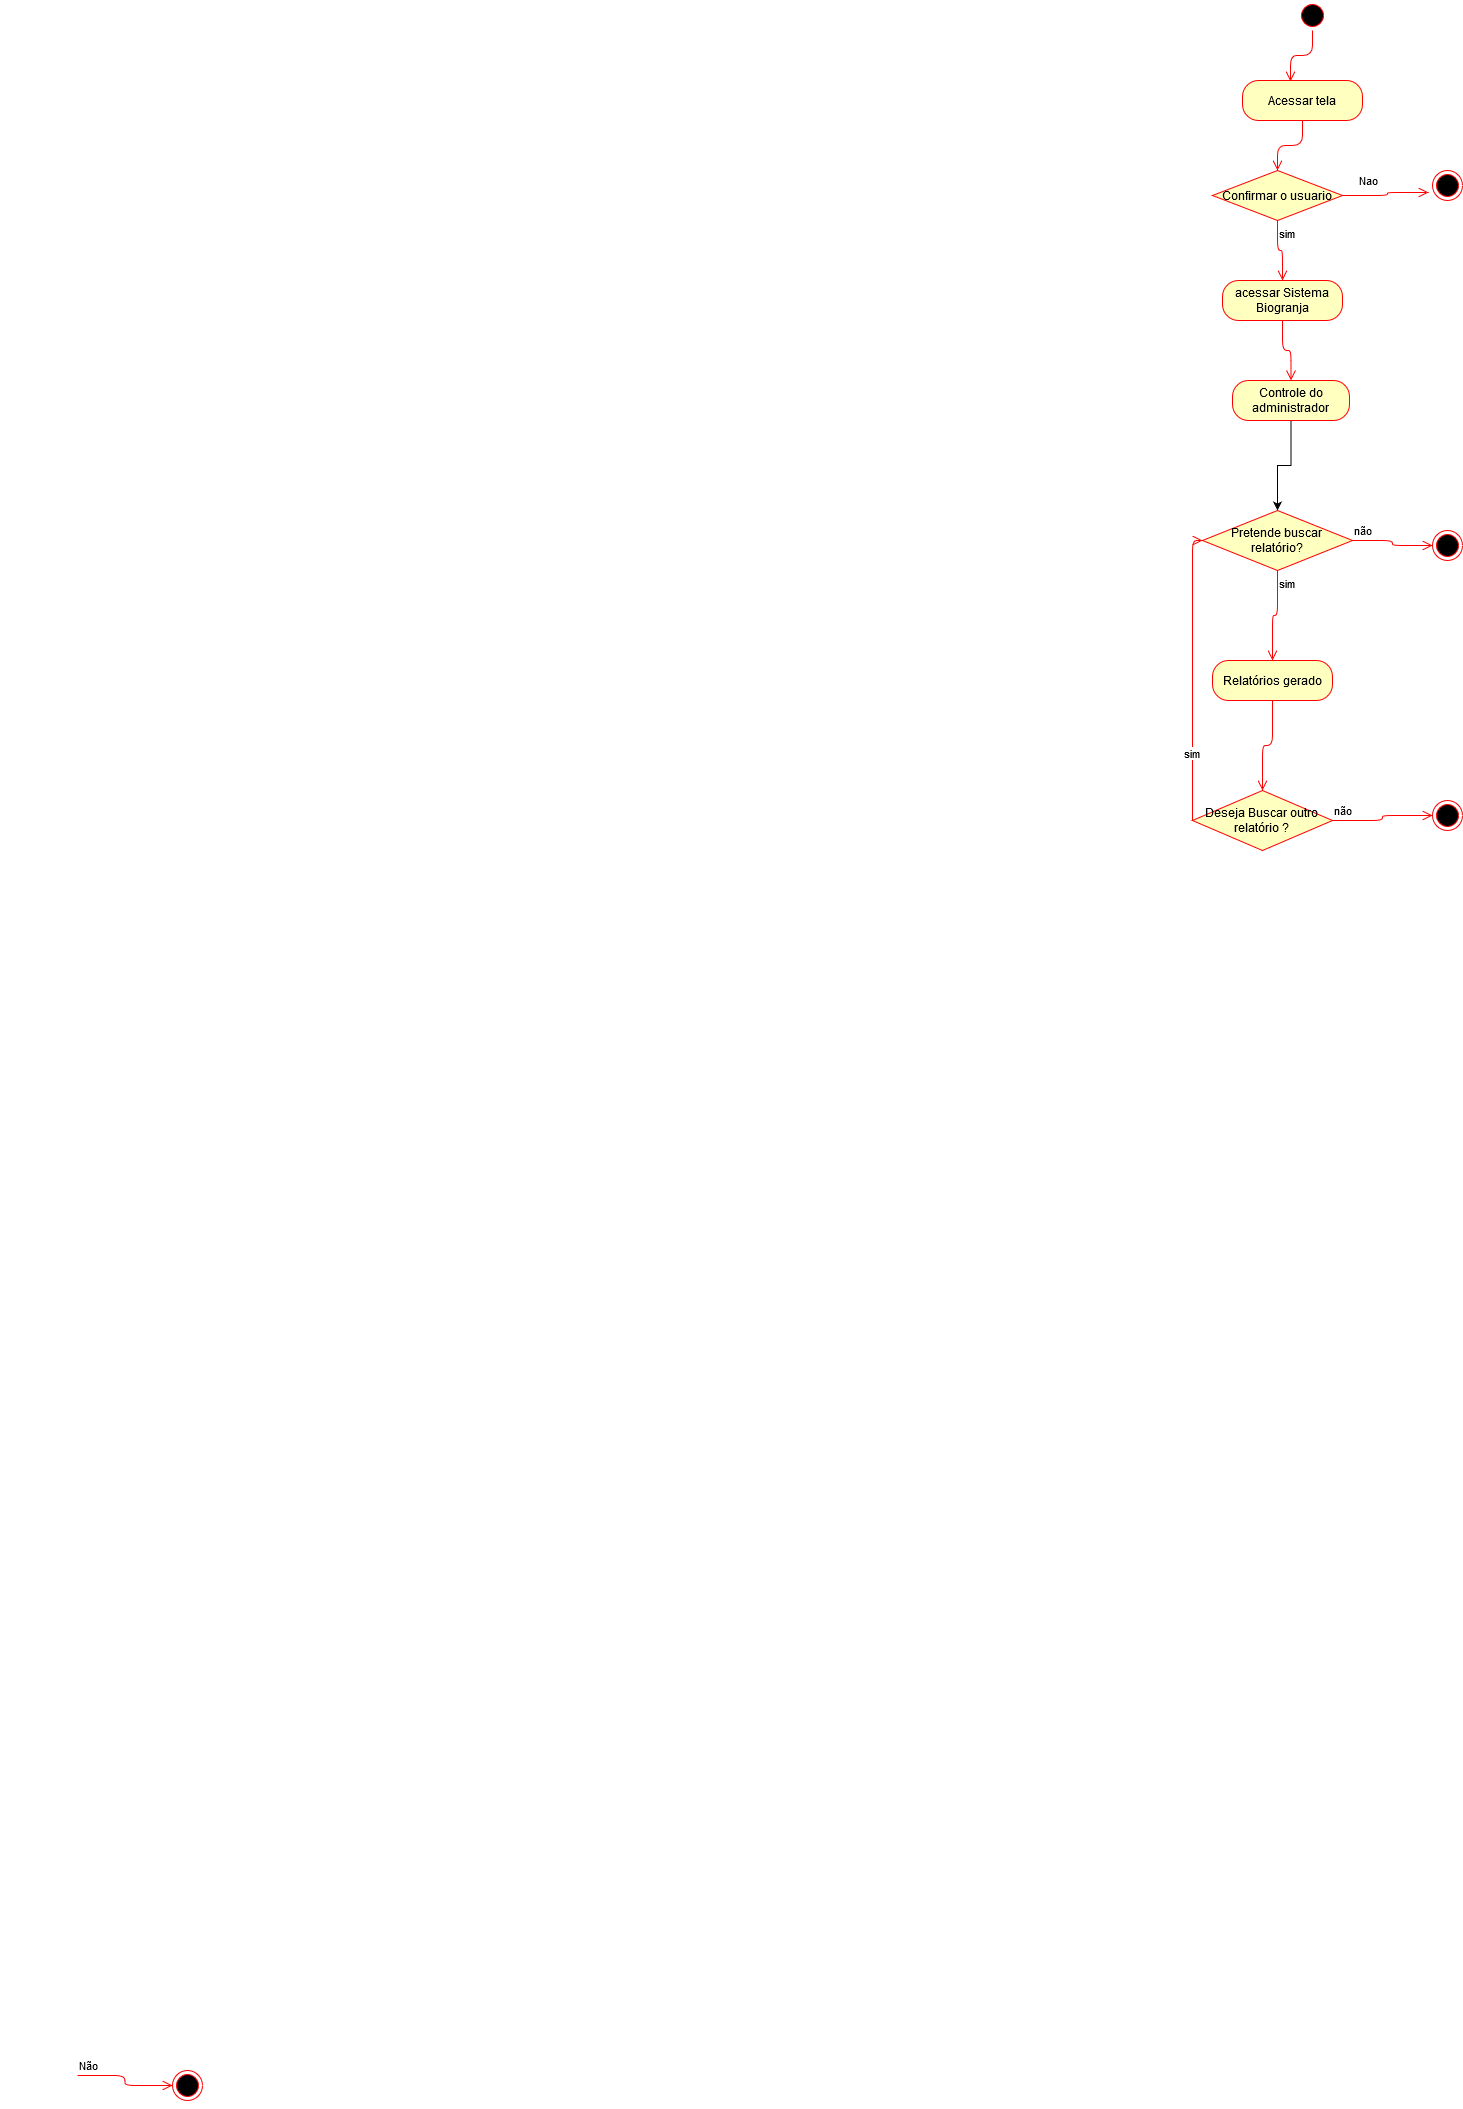

The diagram above was exported from draw.io. Its source (the exported page's mxGraphModel, read from the mxfile embedded in the PNG):
<mxGraphModel dx="1695" dy="479" grid="1" gridSize="10" guides="1" tooltips="1" connect="1" arrows="1" fold="1" page="1" pageScale="1" pageWidth="827" pageHeight="1169" math="0" shadow="0">
  <root>
    <mxCell id="0" />
    <mxCell id="1" parent="0" />
    <mxCell id="f9ZjIhSF3m8knKFTIJK7-7" style="edgeStyle=orthogonalEdgeStyle;rounded=0;orthogonalLoop=1;jettySize=auto;html=1;entryX=0.5;entryY=0;entryDx=0;entryDy=0;" parent="1" source="f9ZjIhSF3m8knKFTIJK7-8" target="-3QRilbONQlIn00VjErA-8" edge="1">
      <mxGeometry relative="1" as="geometry">
        <mxPoint x="710" y="630" as="targetPoint" />
      </mxGeometry>
    </mxCell>
    <mxCell id="f9ZjIhSF3m8knKFTIJK7-8" value="Controle do administrador" style="rounded=1;whiteSpace=wrap;html=1;arcSize=40;fontColor=#000000;fillColor=#ffffc0;strokeColor=#ff0000;" parent="1" vertex="1">
      <mxGeometry x="640" y="500" width="117" height="40" as="geometry" />
    </mxCell>
    <mxCell id="f9ZjIhSF3m8knKFTIJK7-33" value="Relatórios gerado " style="rounded=1;whiteSpace=wrap;html=1;arcSize=40;fontColor=#000000;fillColor=#ffffc0;strokeColor=#ff0000;" parent="1" vertex="1">
      <mxGeometry x="620" y="780" width="120" height="40" as="geometry" />
    </mxCell>
    <mxCell id="f9ZjIhSF3m8knKFTIJK7-34" value="" style="edgeStyle=orthogonalEdgeStyle;html=1;verticalAlign=bottom;endArrow=open;endSize=8;strokeColor=#ff0000;entryX=0.5;entryY=0;entryDx=0;entryDy=0;" parent="1" source="f9ZjIhSF3m8knKFTIJK7-33" target="-3QRilbONQlIn00VjErA-19" edge="1">
      <mxGeometry relative="1" as="geometry">
        <mxPoint x="669" y="870" as="targetPoint" />
      </mxGeometry>
    </mxCell>
    <mxCell id="f9ZjIhSF3m8knKFTIJK7-50" style="edgeStyle=orthogonalEdgeStyle;rounded=0;orthogonalLoop=1;jettySize=auto;html=1;" parent="1" target="f9ZjIhSF3m8knKFTIJK7-53" edge="1">
      <mxGeometry relative="1" as="geometry">
        <mxPoint x="35" y="1280" as="sourcePoint" />
      </mxGeometry>
    </mxCell>
    <mxCell id="f9ZjIhSF3m8knKFTIJK7-65" style="edgeStyle=orthogonalEdgeStyle;rounded=0;orthogonalLoop=1;jettySize=auto;html=1;entryX=0.635;entryY=-0.05;entryDx=0;entryDy=0;entryPerimeter=0;" parent="1" target="f9ZjIhSF3m8knKFTIJK7-68" edge="1">
      <mxGeometry relative="1" as="geometry">
        <mxPoint x="-450" y="1570" as="sourcePoint" />
      </mxGeometry>
    </mxCell>
    <mxCell id="f9ZjIhSF3m8knKFTIJK7-67" value="" style="edgeStyle=orthogonalEdgeStyle;html=1;verticalAlign=bottom;endArrow=open;endSize=8;strokeColor=#ff0000;entryX=0.147;entryY=0.05;entryDx=0;entryDy=0;entryPerimeter=0;exitX=0.417;exitY=0.95;exitDx=0;exitDy=0;exitPerimeter=0;" parent="1" source="f9ZjIhSF3m8knKFTIJK7-119" edge="1">
      <mxGeometry relative="1" as="geometry">
        <mxPoint x="-645.01" y="1562" as="targetPoint" />
        <mxPoint x="-990" y="1580" as="sourcePoint" />
      </mxGeometry>
    </mxCell>
    <mxCell id="f9ZjIhSF3m8knKFTIJK7-122" value="" style="ellipse;html=1;shape=startState;fillColor=#000000;strokeColor=#ff0000;" parent="1" vertex="1">
      <mxGeometry x="705" y="120" width="30" height="30" as="geometry" />
    </mxCell>
    <mxCell id="f9ZjIhSF3m8knKFTIJK7-123" value="" style="edgeStyle=orthogonalEdgeStyle;html=1;verticalAlign=bottom;endArrow=open;endSize=8;strokeColor=#ff0000;entryX=0.4;entryY=0.025;entryDx=0;entryDy=0;entryPerimeter=0;" parent="1" source="f9ZjIhSF3m8knKFTIJK7-122" target="f9ZjIhSF3m8knKFTIJK7-124" edge="1">
      <mxGeometry relative="1" as="geometry">
        <mxPoint x="745" y="410" as="targetPoint" />
      </mxGeometry>
    </mxCell>
    <mxCell id="f9ZjIhSF3m8knKFTIJK7-124" value="Acessar tela" style="rounded=1;whiteSpace=wrap;html=1;arcSize=40;fontColor=#000000;fillColor=#ffffc0;strokeColor=#ff0000;" parent="1" vertex="1">
      <mxGeometry x="650" y="200" width="120" height="40" as="geometry" />
    </mxCell>
    <mxCell id="f9ZjIhSF3m8knKFTIJK7-125" value="" style="edgeStyle=orthogonalEdgeStyle;html=1;verticalAlign=bottom;endArrow=open;endSize=8;strokeColor=#ff0000;entryX=0.5;entryY=0;entryDx=0;entryDy=0;" parent="1" source="f9ZjIhSF3m8knKFTIJK7-124" target="f9ZjIhSF3m8knKFTIJK7-126" edge="1">
      <mxGeometry relative="1" as="geometry">
        <mxPoint x="700" y="370" as="targetPoint" />
      </mxGeometry>
    </mxCell>
    <mxCell id="f9ZjIhSF3m8knKFTIJK7-126" value="Confirmar o usuario" style="rhombus;whiteSpace=wrap;html=1;fillColor=#ffffc0;strokeColor=#ff0000;" parent="1" vertex="1">
      <mxGeometry x="620" y="290" width="130" height="50" as="geometry" />
    </mxCell>
    <mxCell id="f9ZjIhSF3m8knKFTIJK7-127" value="Nao" style="edgeStyle=orthogonalEdgeStyle;html=1;align=left;verticalAlign=bottom;endArrow=open;endSize=8;strokeColor=#ff0000;entryX=-0.133;entryY=0.733;entryDx=0;entryDy=0;entryPerimeter=0;" parent="1" source="f9ZjIhSF3m8knKFTIJK7-126" target="f9ZjIhSF3m8knKFTIJK7-129" edge="1">
      <mxGeometry x="-0.661" y="5" relative="1" as="geometry">
        <mxPoint x="840" y="395" as="targetPoint" />
        <mxPoint as="offset" />
      </mxGeometry>
    </mxCell>
    <mxCell id="f9ZjIhSF3m8knKFTIJK7-128" value="sim" style="edgeStyle=orthogonalEdgeStyle;html=1;align=left;verticalAlign=top;endArrow=open;endSize=8;strokeColor=#ff0000;entryX=0.5;entryY=0;entryDx=0;entryDy=0;" parent="1" source="f9ZjIhSF3m8knKFTIJK7-126" target="f9ZjIhSF3m8knKFTIJK7-130" edge="1">
      <mxGeometry x="-1" relative="1" as="geometry">
        <mxPoint x="685" y="420" as="targetPoint" />
      </mxGeometry>
    </mxCell>
    <mxCell id="f9ZjIhSF3m8knKFTIJK7-129" value="" style="ellipse;html=1;shape=endState;fillColor=#000000;strokeColor=#ff0000;" parent="1" vertex="1">
      <mxGeometry x="840" y="290" width="30" height="30" as="geometry" />
    </mxCell>
    <mxCell id="f9ZjIhSF3m8knKFTIJK7-130" value="acessar Sistema Biogranja" style="rounded=1;whiteSpace=wrap;html=1;arcSize=40;fontColor=#000000;fillColor=#ffffc0;strokeColor=#ff0000;" parent="1" vertex="1">
      <mxGeometry x="630" y="400" width="120" height="40" as="geometry" />
    </mxCell>
    <mxCell id="f9ZjIhSF3m8knKFTIJK7-131" value="" style="edgeStyle=orthogonalEdgeStyle;html=1;verticalAlign=bottom;endArrow=open;endSize=8;strokeColor=#ff0000;" parent="1" source="f9ZjIhSF3m8knKFTIJK7-130" target="f9ZjIhSF3m8knKFTIJK7-8" edge="1">
      <mxGeometry relative="1" as="geometry">
        <mxPoint x="730" y="560" as="targetPoint" />
      </mxGeometry>
    </mxCell>
    <mxCell id="f9ZjIhSF3m8knKFTIJK7-150" value="Não" style="edgeStyle=orthogonalEdgeStyle;html=1;align=left;verticalAlign=bottom;endArrow=open;endSize=8;strokeColor=#ff0000;entryX=0;entryY=0.5;entryDx=0;entryDy=0;" parent="1" target="f9ZjIhSF3m8knKFTIJK7-152" edge="1">
      <mxGeometry x="-1" relative="1" as="geometry">
        <mxPoint x="-760" y="2220" as="targetPoint" />
        <mxPoint x="-515" y="2195" as="sourcePoint" />
      </mxGeometry>
    </mxCell>
    <mxCell id="f9ZjIhSF3m8knKFTIJK7-152" value="" style="ellipse;html=1;shape=endState;fillColor=#000000;strokeColor=#ff0000;" parent="1" vertex="1">
      <mxGeometry x="-420" y="2190" width="30" height="30" as="geometry" />
    </mxCell>
    <mxCell id="f9ZjIhSF3m8knKFTIJK7-157" style="edgeStyle=orthogonalEdgeStyle;rounded=0;orthogonalLoop=1;jettySize=auto;html=1;exitX=0.5;exitY=1;exitDx=0;exitDy=0;" parent="1" edge="1">
      <mxGeometry relative="1" as="geometry">
        <mxPoint x="-585" y="2220" as="sourcePoint" />
        <mxPoint x="-585" y="2220" as="targetPoint" />
      </mxGeometry>
    </mxCell>
    <mxCell id="-3QRilbONQlIn00VjErA-8" value="&lt;div&gt;Pretende buscar &lt;br&gt;&lt;/div&gt;&lt;div&gt;relatório?&lt;br&gt;&lt;/div&gt;" style="rhombus;whiteSpace=wrap;html=1;fillColor=#ffffc0;strokeColor=#ff0000;" vertex="1" parent="1">
      <mxGeometry x="610" y="630" width="150" height="60" as="geometry" />
    </mxCell>
    <mxCell id="-3QRilbONQlIn00VjErA-9" value="não" style="edgeStyle=orthogonalEdgeStyle;html=1;align=left;verticalAlign=bottom;endArrow=open;endSize=8;strokeColor=#ff0000;entryX=0;entryY=0.5;entryDx=0;entryDy=0;entryPerimeter=0;" edge="1" source="-3QRilbONQlIn00VjErA-8" parent="1" target="-3QRilbONQlIn00VjErA-15">
      <mxGeometry x="-1" relative="1" as="geometry">
        <mxPoint x="830" y="670" as="targetPoint" />
      </mxGeometry>
    </mxCell>
    <mxCell id="-3QRilbONQlIn00VjErA-10" value="&lt;div&gt;sim&lt;/div&gt;" style="edgeStyle=orthogonalEdgeStyle;html=1;align=left;verticalAlign=top;endArrow=open;endSize=8;strokeColor=#ff0000;" edge="1" source="-3QRilbONQlIn00VjErA-8" parent="1" target="f9ZjIhSF3m8knKFTIJK7-33">
      <mxGeometry x="-1" relative="1" as="geometry">
        <mxPoint x="680" y="760" as="targetPoint" />
      </mxGeometry>
    </mxCell>
    <mxCell id="-3QRilbONQlIn00VjErA-15" value="" style="ellipse;html=1;shape=endState;fillColor=#000000;strokeColor=#ff0000;" vertex="1" parent="1">
      <mxGeometry x="840" y="650" width="30" height="30" as="geometry" />
    </mxCell>
    <mxCell id="-3QRilbONQlIn00VjErA-19" value="&lt;div&gt;Deseja Buscar outro &lt;br&gt;&lt;/div&gt;&lt;div&gt;relatório ?&lt;br&gt;&lt;/div&gt;" style="rhombus;whiteSpace=wrap;html=1;fillColor=#ffffc0;strokeColor=#ff0000;" vertex="1" parent="1">
      <mxGeometry x="600" y="910" width="140" height="60" as="geometry" />
    </mxCell>
    <mxCell id="-3QRilbONQlIn00VjErA-20" value="não" style="edgeStyle=orthogonalEdgeStyle;html=1;align=left;verticalAlign=bottom;endArrow=open;endSize=8;strokeColor=#ff0000;" edge="1" source="-3QRilbONQlIn00VjErA-19" parent="1" target="-3QRilbONQlIn00VjErA-22">
      <mxGeometry x="-1" relative="1" as="geometry">
        <mxPoint x="820" y="940" as="targetPoint" />
      </mxGeometry>
    </mxCell>
    <mxCell id="-3QRilbONQlIn00VjErA-21" value="sim" style="edgeStyle=orthogonalEdgeStyle;html=1;align=left;verticalAlign=top;endArrow=open;endSize=8;strokeColor=#ff0000;entryX=0;entryY=0.5;entryDx=0;entryDy=0;" edge="1" source="-3QRilbONQlIn00VjErA-19" parent="1" target="-3QRilbONQlIn00VjErA-8">
      <mxGeometry x="-0.4483" y="10" relative="1" as="geometry">
        <mxPoint x="700" y="1030" as="targetPoint" />
        <Array as="points">
          <mxPoint x="600" y="660" />
        </Array>
        <mxPoint as="offset" />
      </mxGeometry>
    </mxCell>
    <mxCell id="-3QRilbONQlIn00VjErA-22" value="" style="ellipse;html=1;shape=endState;fillColor=#000000;strokeColor=#ff0000;" vertex="1" parent="1">
      <mxGeometry x="840" y="920" width="30" height="30" as="geometry" />
    </mxCell>
  </root>
</mxGraphModel>